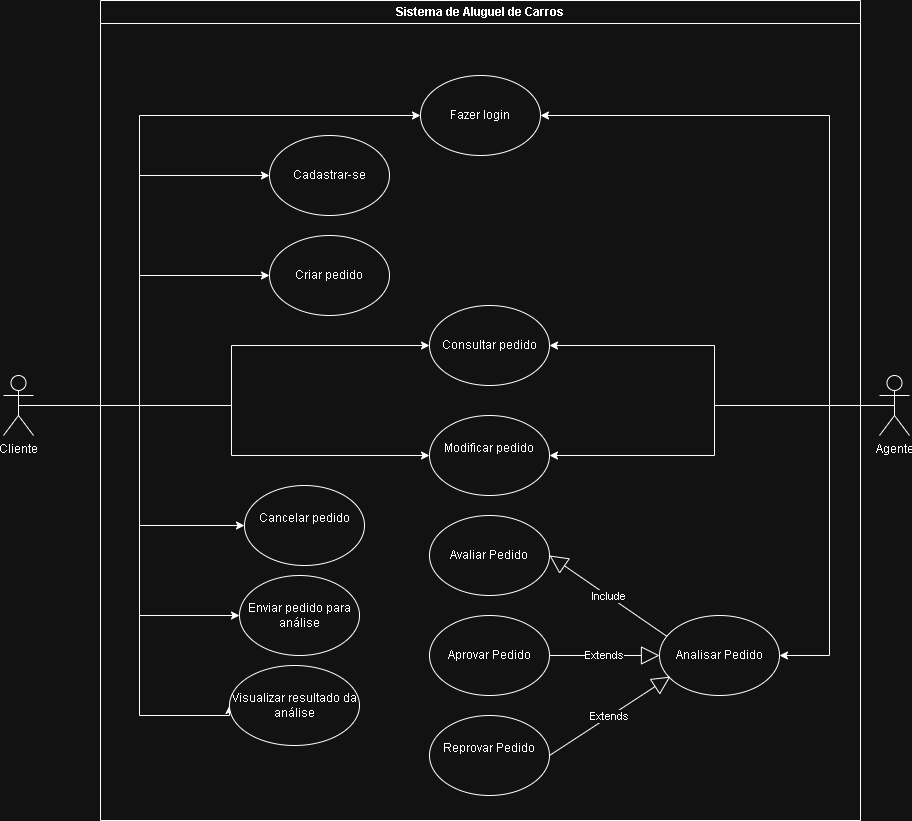

The diagram above was exported from draw.io. Its source (the exported page's mxGraphModel, read from the mxfile embedded in the PNG):
<mxGraphModel dx="1268" dy="1764" grid="1" gridSize="10" guides="1" tooltips="1" connect="1" arrows="1" fold="1" page="1" pageScale="1" pageWidth="827" pageHeight="1169" math="0" shadow="0">
  <root>
    <mxCell id="0" />
    <mxCell id="1" parent="0" />
    <mxCell id="diAe1D4LwfBtIyS6gqoT-21" edge="1" parent="1" source="diAe1D4LwfBtIyS6gqoT-1" style="edgeStyle=orthogonalEdgeStyle;rounded=0;orthogonalLoop=1;jettySize=auto;html=1;exitX=0.5;exitY=0.5;exitDx=0;exitDy=0;exitPerimeter=0;entryX=0;entryY=0.5;entryDx=0;entryDy=0;" target="diAe1D4LwfBtIyS6gqoT-3">
      <mxGeometry relative="1" as="geometry">
        <Array as="points">
          <mxPoint x="520" y="170" />
          <mxPoint x="520" y="-60" />
        </Array>
      </mxGeometry>
    </mxCell>
    <mxCell id="diAe1D4LwfBtIyS6gqoT-22" edge="1" parent="1" source="diAe1D4LwfBtIyS6gqoT-1" style="edgeStyle=orthogonalEdgeStyle;rounded=0;orthogonalLoop=1;jettySize=auto;html=1;exitX=0.5;exitY=0.5;exitDx=0;exitDy=0;exitPerimeter=0;entryX=0;entryY=0.5;entryDx=0;entryDy=0;" target="diAe1D4LwfBtIyS6gqoT-7">
      <mxGeometry relative="1" as="geometry">
        <Array as="points">
          <mxPoint x="520" y="170" />
          <mxPoint x="520" y="40" />
        </Array>
      </mxGeometry>
    </mxCell>
    <mxCell id="diAe1D4LwfBtIyS6gqoT-23" edge="1" parent="1" source="diAe1D4LwfBtIyS6gqoT-1" style="edgeStyle=orthogonalEdgeStyle;rounded=0;orthogonalLoop=1;jettySize=auto;html=1;exitX=0.5;exitY=0.5;exitDx=0;exitDy=0;exitPerimeter=0;entryX=0;entryY=0.5;entryDx=0;entryDy=0;" target="diAe1D4LwfBtIyS6gqoT-9">
      <mxGeometry relative="1" as="geometry">
        <Array as="points">
          <mxPoint x="520" y="170" />
          <mxPoint x="520" y="290" />
        </Array>
      </mxGeometry>
    </mxCell>
    <mxCell id="diAe1D4LwfBtIyS6gqoT-24" edge="1" parent="1" source="diAe1D4LwfBtIyS6gqoT-1" style="edgeStyle=orthogonalEdgeStyle;rounded=0;orthogonalLoop=1;jettySize=auto;html=1;exitX=0.5;exitY=0.5;exitDx=0;exitDy=0;exitPerimeter=0;entryX=0;entryY=0.5;entryDx=0;entryDy=0;" target="diAe1D4LwfBtIyS6gqoT-17">
      <mxGeometry relative="1" as="geometry">
        <Array as="points">
          <mxPoint x="520" y="170" />
          <mxPoint x="520" y="380" />
        </Array>
      </mxGeometry>
    </mxCell>
    <mxCell id="diAe1D4LwfBtIyS6gqoT-25" edge="1" parent="1" source="diAe1D4LwfBtIyS6gqoT-1" style="edgeStyle=orthogonalEdgeStyle;rounded=0;orthogonalLoop=1;jettySize=auto;html=1;exitX=0.5;exitY=0.5;exitDx=0;exitDy=0;exitPerimeter=0;entryX=0;entryY=0.5;entryDx=0;entryDy=0;" target="diAe1D4LwfBtIyS6gqoT-18">
      <mxGeometry relative="1" as="geometry">
        <Array as="points">
          <mxPoint x="520" y="170" />
          <mxPoint x="520" y="480" />
          <mxPoint x="610" y="480" />
        </Array>
      </mxGeometry>
    </mxCell>
    <mxCell id="diAe1D4LwfBtIyS6gqoT-26" edge="1" parent="1" source="diAe1D4LwfBtIyS6gqoT-1" style="edgeStyle=orthogonalEdgeStyle;rounded=0;orthogonalLoop=1;jettySize=auto;html=1;exitX=0.5;exitY=0.5;exitDx=0;exitDy=0;exitPerimeter=0;entryX=0;entryY=0.5;entryDx=0;entryDy=0;" target="diAe1D4LwfBtIyS6gqoT-6">
      <mxGeometry relative="1" as="geometry">
        <Array as="points">
          <mxPoint x="520" y="170" />
          <mxPoint x="520" y="-120" />
        </Array>
      </mxGeometry>
    </mxCell>
    <mxCell id="diAe1D4LwfBtIyS6gqoT-31" edge="1" parent="1" source="diAe1D4LwfBtIyS6gqoT-1" style="edgeStyle=orthogonalEdgeStyle;rounded=0;orthogonalLoop=1;jettySize=auto;html=1;exitX=0.5;exitY=0.5;exitDx=0;exitDy=0;exitPerimeter=0;entryX=0;entryY=0.5;entryDx=0;entryDy=0;" target="diAe1D4LwfBtIyS6gqoT-5">
      <mxGeometry relative="1" as="geometry" />
    </mxCell>
    <mxCell id="diAe1D4LwfBtIyS6gqoT-32" edge="1" parent="1" source="diAe1D4LwfBtIyS6gqoT-1" style="edgeStyle=orthogonalEdgeStyle;rounded=0;orthogonalLoop=1;jettySize=auto;html=1;exitX=0.5;exitY=0.5;exitDx=0;exitDy=0;exitPerimeter=0;entryX=0;entryY=0.5;entryDx=0;entryDy=0;" target="diAe1D4LwfBtIyS6gqoT-8">
      <mxGeometry relative="1" as="geometry" />
    </mxCell>
    <mxCell id="diAe1D4LwfBtIyS6gqoT-1" parent="1" style="shape=umlActor;verticalLabelPosition=bottom;verticalAlign=top;html=1;outlineConnect=0;" value="Cliente" vertex="1">
      <mxGeometry height="60" width="30" x="384" y="140" as="geometry" />
    </mxCell>
    <mxCell id="diAe1D4LwfBtIyS6gqoT-27" edge="1" parent="1" source="diAe1D4LwfBtIyS6gqoT-2" style="edgeStyle=orthogonalEdgeStyle;rounded=0;orthogonalLoop=1;jettySize=auto;html=1;exitX=0.5;exitY=0.5;exitDx=0;exitDy=0;exitPerimeter=0;entryX=1;entryY=0.5;entryDx=0;entryDy=0;" target="diAe1D4LwfBtIyS6gqoT-6">
      <mxGeometry relative="1" as="geometry">
        <Array as="points">
          <mxPoint x="1210" y="170" />
          <mxPoint x="1210" y="-120" />
        </Array>
      </mxGeometry>
    </mxCell>
    <mxCell id="diAe1D4LwfBtIyS6gqoT-28" edge="1" parent="1" source="diAe1D4LwfBtIyS6gqoT-2" style="edgeStyle=orthogonalEdgeStyle;rounded=0;orthogonalLoop=1;jettySize=auto;html=1;exitX=0.5;exitY=0.5;exitDx=0;exitDy=0;exitPerimeter=0;entryX=1;entryY=0.5;entryDx=0;entryDy=0;" target="diAe1D4LwfBtIyS6gqoT-5">
      <mxGeometry relative="1" as="geometry" />
    </mxCell>
    <mxCell id="diAe1D4LwfBtIyS6gqoT-29" edge="1" parent="1" source="diAe1D4LwfBtIyS6gqoT-2" style="edgeStyle=orthogonalEdgeStyle;rounded=0;orthogonalLoop=1;jettySize=auto;html=1;exitX=0.5;exitY=0.5;exitDx=0;exitDy=0;exitPerimeter=0;entryX=1;entryY=0.5;entryDx=0;entryDy=0;" target="diAe1D4LwfBtIyS6gqoT-8">
      <mxGeometry relative="1" as="geometry" />
    </mxCell>
    <mxCell id="diAe1D4LwfBtIyS6gqoT-30" edge="1" parent="1" source="diAe1D4LwfBtIyS6gqoT-2" style="edgeStyle=orthogonalEdgeStyle;rounded=0;orthogonalLoop=1;jettySize=auto;html=1;exitX=0.5;exitY=0.5;exitDx=0;exitDy=0;exitPerimeter=0;entryX=1;entryY=0.5;entryDx=0;entryDy=0;" target="diAe1D4LwfBtIyS6gqoT-12">
      <mxGeometry relative="1" as="geometry" />
    </mxCell>
    <mxCell id="diAe1D4LwfBtIyS6gqoT-2" parent="1" style="shape=umlActor;verticalLabelPosition=bottom;verticalAlign=top;html=1;outlineConnect=0;" value="Agente" vertex="1">
      <mxGeometry height="60" width="30" x="1260" y="140" as="geometry" />
    </mxCell>
    <mxCell id="diAe1D4LwfBtIyS6gqoT-10" parent="1" style="ellipse;whiteSpace=wrap;html=1;" value="Avaliar Pedido" vertex="1">
      <mxGeometry height="80" width="120" x="810" y="280" as="geometry" />
    </mxCell>
    <mxCell id="diAe1D4LwfBtIyS6gqoT-11" parent="1" style="ellipse;whiteSpace=wrap;html=1;" value="Aprovar Pedido" vertex="1">
      <mxGeometry height="80" width="120" x="810" y="380" as="geometry" />
    </mxCell>
    <mxCell id="diAe1D4LwfBtIyS6gqoT-12" parent="1" style="ellipse;whiteSpace=wrap;html=1;" value="Analisar Pedido" vertex="1">
      <mxGeometry height="80" width="120" x="1040" y="380" as="geometry" />
    </mxCell>
    <mxCell id="diAe1D4LwfBtIyS6gqoT-14" parent="1" style="ellipse;whiteSpace=wrap;html=1;" value="&#10;Reprovar Pedido&#10;&#10;" vertex="1">
      <mxGeometry height="80" width="120" x="810" y="480" as="geometry" />
    </mxCell>
    <mxCell id="diAe1D4LwfBtIyS6gqoT-50" parent="1" style="swimlane;whiteSpace=wrap;html=1;" value="Sistema de Aluguel de Carros" vertex="1">
      <mxGeometry height="820" width="760" x="481" y="-235" as="geometry" />
    </mxCell>
    <mxCell id="diAe1D4LwfBtIyS6gqoT-5" parent="diAe1D4LwfBtIyS6gqoT-50" style="ellipse;whiteSpace=wrap;html=1;" value="Consultar pedido" vertex="1">
      <mxGeometry height="80" width="120" x="329" y="305" as="geometry" />
    </mxCell>
    <mxCell id="diAe1D4LwfBtIyS6gqoT-8" parent="diAe1D4LwfBtIyS6gqoT-50" style="ellipse;whiteSpace=wrap;html=1;" value="&#10;Modificar pedido&#10;&#10;" vertex="1">
      <mxGeometry height="80" width="120" x="329" y="415" as="geometry" />
    </mxCell>
    <mxCell id="diAe1D4LwfBtIyS6gqoT-6" parent="diAe1D4LwfBtIyS6gqoT-50" style="ellipse;whiteSpace=wrap;html=1;" value="Fazer login" vertex="1">
      <mxGeometry height="80" width="120" x="320" y="75" as="geometry" />
    </mxCell>
    <mxCell id="diAe1D4LwfBtIyS6gqoT-3" parent="diAe1D4LwfBtIyS6gqoT-50" style="ellipse;whiteSpace=wrap;html=1;" value="Cadastrar-se" vertex="1">
      <mxGeometry height="80" width="120" x="169" y="135" as="geometry" />
    </mxCell>
    <mxCell id="diAe1D4LwfBtIyS6gqoT-7" parent="diAe1D4LwfBtIyS6gqoT-50" style="ellipse;whiteSpace=wrap;html=1;" value="Criar pedido" vertex="1">
      <mxGeometry height="80" width="120" x="169" y="235" as="geometry" />
    </mxCell>
    <mxCell id="diAe1D4LwfBtIyS6gqoT-9" parent="diAe1D4LwfBtIyS6gqoT-50" style="ellipse;whiteSpace=wrap;html=1;" value="&#10;Cancelar pedido&#10;&#10;" vertex="1">
      <mxGeometry height="80" width="120" x="144" y="485" as="geometry" />
    </mxCell>
    <mxCell id="diAe1D4LwfBtIyS6gqoT-17" parent="diAe1D4LwfBtIyS6gqoT-50" style="ellipse;whiteSpace=wrap;html=1;" value="Enviar&amp;nbsp;pedido para análise" vertex="1">
      <mxGeometry height="80" width="120" x="139" y="575" as="geometry" />
    </mxCell>
    <mxCell id="diAe1D4LwfBtIyS6gqoT-18" parent="diAe1D4LwfBtIyS6gqoT-50" style="ellipse;whiteSpace=wrap;html=1;" value="Visualizar resultado da análise" vertex="1">
      <mxGeometry height="80" width="130" x="129" y="665" as="geometry" />
    </mxCell>
    <mxCell id="diAe1D4LwfBtIyS6gqoT-70" edge="1" parent="1" source="diAe1D4LwfBtIyS6gqoT-11" style="endArrow=block;endSize=16;endFill=0;html=1;rounded=0;exitX=1;exitY=0.5;exitDx=0;exitDy=0;entryX=0;entryY=0.5;entryDx=0;entryDy=0;" target="diAe1D4LwfBtIyS6gqoT-12" value="Extends">
      <mxGeometry relative="1" width="160" as="geometry">
        <mxPoint x="1080" y="400" as="sourcePoint" />
        <mxPoint x="1240" y="400" as="targetPoint" />
      </mxGeometry>
    </mxCell>
    <mxCell id="diAe1D4LwfBtIyS6gqoT-71" edge="1" parent="1" source="diAe1D4LwfBtIyS6gqoT-14" style="endArrow=block;endSize=16;endFill=0;html=1;rounded=0;exitX=1;exitY=0.5;exitDx=0;exitDy=0;entryX=0.09;entryY=0.764;entryDx=0;entryDy=0;entryPerimeter=0;" target="diAe1D4LwfBtIyS6gqoT-12" value="Extends">
      <mxGeometry relative="1" width="160" as="geometry">
        <mxPoint x="990" y="390" as="sourcePoint" />
        <mxPoint x="1150" y="390" as="targetPoint" />
      </mxGeometry>
    </mxCell>
    <mxCell id="diAe1D4LwfBtIyS6gqoT-72" edge="1" parent="1" source="diAe1D4LwfBtIyS6gqoT-12" style="endArrow=block;endSize=16;endFill=0;html=1;rounded=0;exitX=0.062;exitY=0.261;exitDx=0;exitDy=0;exitPerimeter=0;entryX=1;entryY=0.5;entryDx=0;entryDy=0;" target="diAe1D4LwfBtIyS6gqoT-10" value="Include">
      <mxGeometry relative="1" width="160" as="geometry">
        <mxPoint x="990" y="390" as="sourcePoint" />
        <mxPoint x="1150" y="390" as="targetPoint" />
      </mxGeometry>
    </mxCell>
  </root>
</mxGraphModel>